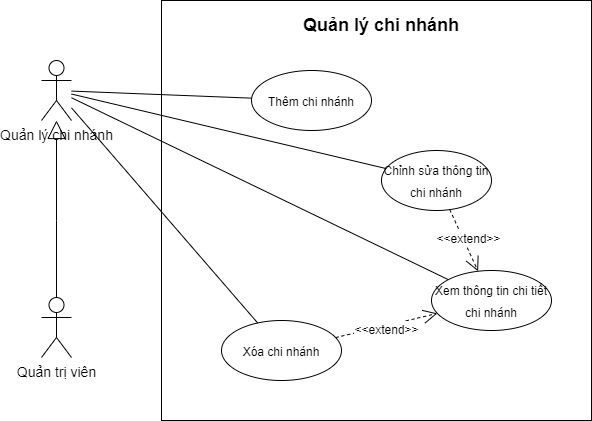

The diagram above was exported from draw.io. Its source (the exported page's mxGraphModel, read from the mxfile embedded in the PNG):
<mxGraphModel dx="1209" dy="648" grid="1" gridSize="10" guides="1" tooltips="1" connect="1" arrows="1" fold="1" page="1" pageScale="1" pageWidth="1169" pageHeight="1654" math="0" shadow="0">
  <root>
    <mxCell id="0" />
    <mxCell id="1" parent="0" />
    <mxCell id="f-Wki-cKbCGtXOxb2S9l-1" value="" style="rounded=0;whiteSpace=wrap;html=1;" parent="1" vertex="1">
      <mxGeometry x="280" y="370" width="430" height="420" as="geometry" />
    </mxCell>
    <mxCell id="f-Wki-cKbCGtXOxb2S9l-5" value="&lt;font style=&quot;font-size: 14px;&quot;&gt;Quản trị viên&lt;/font&gt;" style="shape=umlActor;verticalLabelPosition=bottom;verticalAlign=top;html=1;outlineConnect=0;" parent="1" vertex="1">
      <mxGeometry x="160" y="667" width="30" height="60" as="geometry" />
    </mxCell>
    <mxCell id="f-Wki-cKbCGtXOxb2S9l-6" value="&lt;font style=&quot;font-size: 18px;&quot;&gt;&lt;b&gt;Quản lý chi nhánh&lt;/b&gt;&lt;/font&gt;" style="text;html=1;strokeColor=none;fillColor=none;align=center;verticalAlign=middle;whiteSpace=wrap;rounded=0;rotation=0;" parent="1" vertex="1">
      <mxGeometry x="370" y="380" width="260" height="30" as="geometry" />
    </mxCell>
    <mxCell id="f-Wki-cKbCGtXOxb2S9l-7" value="&lt;font style=&quot;font-size: 12px;&quot;&gt;Xem thông tin chi tiết chi nhánh&lt;/font&gt;" style="ellipse;whiteSpace=wrap;html=1;fontSize=18;" parent="1" vertex="1">
      <mxGeometry x="550" y="640" width="120" height="60" as="geometry" />
    </mxCell>
    <mxCell id="f-Wki-cKbCGtXOxb2S9l-8" value="" style="endArrow=open;dashed=1;html=1;rounded=0;fontSize=14;endFill=0;endSize=12;" parent="1" source="f-Wki-cKbCGtXOxb2S9l-13" target="f-Wki-cKbCGtXOxb2S9l-7" edge="1">
      <mxGeometry width="50" height="50" relative="1" as="geometry">
        <mxPoint x="990" y="197" as="sourcePoint" />
        <mxPoint x="1050" y="457" as="targetPoint" />
      </mxGeometry>
    </mxCell>
    <mxCell id="f-Wki-cKbCGtXOxb2S9l-9" value="&lt;font style=&quot;font-size: 12px;&quot;&gt;&amp;lt;&amp;lt;extend&amp;gt;&amp;gt;&lt;/font&gt;" style="edgeLabel;html=1;align=center;verticalAlign=middle;resizable=0;points=[];fontSize=14;" parent="f-Wki-cKbCGtXOxb2S9l-8" connectable="0" vertex="1">
      <mxGeometry x="0.2824" y="3" relative="1" as="geometry">
        <mxPoint x="-14" y="10" as="offset" />
      </mxGeometry>
    </mxCell>
    <mxCell id="f-Wki-cKbCGtXOxb2S9l-10" value="&lt;font style=&quot;font-size: 12px;&quot;&gt;Chỉnh sửa thông tin chi nhánh&lt;/font&gt;" style="ellipse;whiteSpace=wrap;html=1;fontSize=18;" parent="1" vertex="1">
      <mxGeometry x="500" y="520" width="110" height="60" as="geometry" />
    </mxCell>
    <mxCell id="f-Wki-cKbCGtXOxb2S9l-11" value="" style="endArrow=open;dashed=1;html=1;rounded=0;fontSize=14;endFill=0;endSize=12;" parent="1" source="f-Wki-cKbCGtXOxb2S9l-10" target="f-Wki-cKbCGtXOxb2S9l-7" edge="1">
      <mxGeometry width="50" height="50" relative="1" as="geometry">
        <mxPoint x="480.18018381988645" y="345.2522573478411" as="sourcePoint" />
        <mxPoint x="539.9535474955903" y="428.723951204306" as="targetPoint" />
      </mxGeometry>
    </mxCell>
    <mxCell id="f-Wki-cKbCGtXOxb2S9l-12" value="&lt;font style=&quot;font-size: 12px;&quot;&gt;&amp;lt;&amp;lt;extend&amp;gt;&amp;gt;&lt;/font&gt;" style="edgeLabel;html=1;align=center;verticalAlign=middle;resizable=0;points=[];fontSize=14;" parent="f-Wki-cKbCGtXOxb2S9l-11" connectable="0" vertex="1">
      <mxGeometry x="0.2824" y="3" relative="1" as="geometry">
        <mxPoint x="-3" y="-10" as="offset" />
      </mxGeometry>
    </mxCell>
    <mxCell id="f-Wki-cKbCGtXOxb2S9l-13" value="&lt;font style=&quot;font-size: 12px;&quot;&gt;Xóa chi nhánh&lt;/font&gt;" style="ellipse;whiteSpace=wrap;html=1;fontSize=18;" parent="1" vertex="1">
      <mxGeometry x="340" y="690" width="120" height="60" as="geometry" />
    </mxCell>
    <mxCell id="f-Wki-cKbCGtXOxb2S9l-14" value="&lt;font style=&quot;font-size: 12px;&quot;&gt;Thêm chi nhánh&lt;/font&gt;" style="ellipse;whiteSpace=wrap;html=1;fontSize=18;" parent="1" vertex="1">
      <mxGeometry x="370" y="440" width="120" height="60" as="geometry" />
    </mxCell>
    <mxCell id="f-Wki-cKbCGtXOxb2S9l-16" style="rounded=0;orthogonalLoop=1;jettySize=auto;html=1;endArrow=none;endFill=0;" parent="1" source="f-Wki-cKbCGtXOxb2S9l-20" target="f-Wki-cKbCGtXOxb2S9l-7" edge="1">
      <mxGeometry relative="1" as="geometry" />
    </mxCell>
    <mxCell id="f-Wki-cKbCGtXOxb2S9l-17" style="edgeStyle=none;rounded=0;orthogonalLoop=1;jettySize=auto;html=1;endArrow=none;endFill=0;" parent="1" source="f-Wki-cKbCGtXOxb2S9l-20" target="f-Wki-cKbCGtXOxb2S9l-14" edge="1">
      <mxGeometry relative="1" as="geometry" />
    </mxCell>
    <mxCell id="f-Wki-cKbCGtXOxb2S9l-18" style="edgeStyle=none;rounded=0;orthogonalLoop=1;jettySize=auto;html=1;endArrow=none;endFill=0;" parent="1" source="f-Wki-cKbCGtXOxb2S9l-20" target="f-Wki-cKbCGtXOxb2S9l-10" edge="1">
      <mxGeometry relative="1" as="geometry" />
    </mxCell>
    <mxCell id="f-Wki-cKbCGtXOxb2S9l-19" style="edgeStyle=none;rounded=0;orthogonalLoop=1;jettySize=auto;html=1;endArrow=none;endFill=0;" parent="1" source="f-Wki-cKbCGtXOxb2S9l-20" target="f-Wki-cKbCGtXOxb2S9l-13" edge="1">
      <mxGeometry relative="1" as="geometry" />
    </mxCell>
    <mxCell id="f-Wki-cKbCGtXOxb2S9l-20" value="&lt;font style=&quot;font-size: 14px;&quot;&gt;Quản lý chi nhánh&lt;/font&gt;" style="shape=umlActor;verticalLabelPosition=bottom;verticalAlign=top;html=1;outlineConnect=0;" parent="1" vertex="1">
      <mxGeometry x="160" y="430" width="30" height="60" as="geometry" />
    </mxCell>
    <mxCell id="f-Wki-cKbCGtXOxb2S9l-32" value="" style="endArrow=block;endSize=16;endFill=0;html=1;rounded=0;edgeStyle=orthogonalEdgeStyle;" parent="1" source="f-Wki-cKbCGtXOxb2S9l-5" target="f-Wki-cKbCGtXOxb2S9l-20" edge="1">
      <mxGeometry width="160" relative="1" as="geometry">
        <mxPoint x="590" y="527" as="sourcePoint" />
        <mxPoint x="750" y="527" as="targetPoint" />
        <Array as="points">
          <mxPoint x="175" y="590" />
          <mxPoint x="175" y="590" />
        </Array>
      </mxGeometry>
    </mxCell>
  </root>
</mxGraphModel>